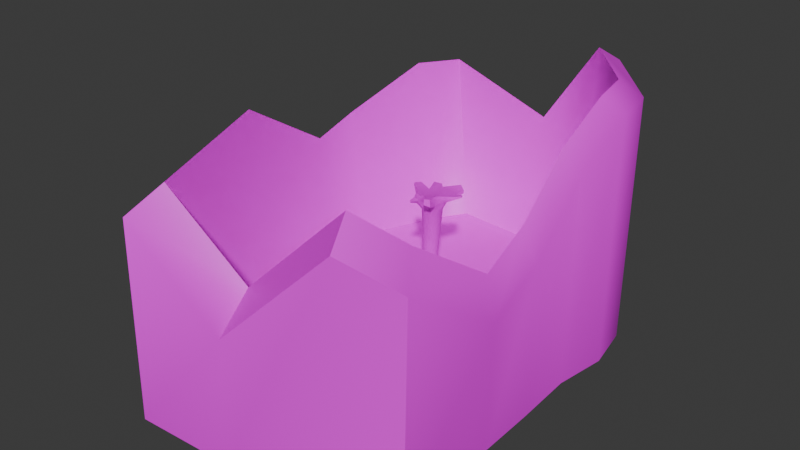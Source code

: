 # Source: 2ndBugLevel.blend  (saved by Blender 5.3.31; exported with 4.5.12 LTS)
import bpy
from mathutils import Matrix  # noqa: F401  (used for matrix-valued properties, if any)

bpy.ops.wm.read_factory_settings(use_empty=True)
scene = bpy.context.scene
scene.name = 'Scene'

# ---- collections
col_collection = bpy.data.collections.new('Collection'); scene.collection.children.link(col_collection)

# ---- images (referenced by path relative to the original .blend; pixels are not part of the script)
import os
ASSET_DIR = os.environ.get("B2B_ASSET_DIR", "")  # directory of the original .blend (textures are referenced by path, not embedded)
HERE = os.path.dirname(os.path.abspath(__file__))  # packed textures are extracted next to this script under _unpacked/

def load_image(name, relpath, width, height, colorspace="sRGB"):
    """Load a texture the original file referenced (path relative to the .blend, or extracted next to this script)."""
    p = next((c for c in (os.path.join(HERE, relpath), os.path.join(ASSET_DIR, relpath)) if relpath and os.path.exists(c)), "")
    if p:
        img = bpy.data.images.load(p, check_existing=True)
        img.name = name
    else:  # same state as the original file: an image datablock whose file is absent (Cycles renders it pink)
        img = bpy.data.images.new(name, width, height)
        img.source = "FILE"
        img.filepath = "//" + (relpath or name)
    img.colorspace_settings.name = colorspace
    return img
img_ermita2_png = load_image('ermita2.png', 'textures/ermita2.png', 1024, 1024, 'sRGB')

# ---- materials (node trees are filled in below, after node groups)
mat_material_001 = bpy.data.materials.new('Material.001')

# ---- node groups
ng_smooth_by_angle = bpy.data.node_groups.new('Smooth by Angle', 'GeometryNodeTree')
_s = ng_smooth_by_angle.interface.new_socket(name='Mesh', in_out='OUTPUT', socket_type='NodeSocketGeometry')
_s = ng_smooth_by_angle.interface.new_socket(name='Mesh', in_out='INPUT', socket_type='NodeSocketGeometry')
_s = ng_smooth_by_angle.interface.new_socket(name='Angle', in_out='INPUT', socket_type='NodeSocketFloat')
_s.subtype = 'ANGLE'
_s.default_value = 0.5236
_s.min_value = 0.0
_s.max_value = 3.142
_s.description = 'Maximum face angle for smooth edges'
_s = ng_smooth_by_angle.interface.new_socket(name='Ignore Sharpness', in_out='INPUT', socket_type='NodeSocketBool')
_s.force_non_field = True
ng_smooth_by_angle.is_modifier = True
_N = ng_smooth_by_angle.nodes; _L = ng_smooth_by_angle.links
n0 = _N.new('GeometryNodeSetShadeSmooth'); n0.name = 'Set Shade Smooth'; n0.location = (120, -80)
n0.domain = 'EDGE'
n1 = _N.new('GeometryNodeSetShadeSmooth'); n1.name = 'Set Shade Smooth.001'; n1.location = (300, -80)
n2 = _N.new('NodeGroupOutput'); n2.name = 'Group Output'; n2.location = (480, -80)
n3 = _N.new('GeometryNodeInputMeshEdgeAngle'); n3.name = 'Edge Angle'; n3.location = (-440, -240)
n4 = _N.new('NodeGroupInput'); n4.name = 'Group Input'; n4.location = (-80, -80)
n5 = _N.new('GeometryNodeInputEdgeSmooth'); n5.name = 'Is Edge Smooth'; n5.location = (-260, -120)
n6 = _N.new('GeometryNodeInputShadeSmooth'); n6.name = 'Is Shade Smooth'; n6.location = (-440, -397)
n7 = _N.new('FunctionNodeCompare'); n7.name = 'Compare'; n7.location = (-260, -260)
n7.operation = 'LESS_EQUAL'
n8 = _N.new('FunctionNodeBooleanMath'); n8.name = 'Boolean Math.001'; n8.location = (-80, -260)
n9 = _N.new('NodeGroupInput'); n9.name = 'Group Input.001'; n9.location = (-440, -329)
n10 = _N.new('NodeGroupInput'); n10.name = 'Group Input.002'; n10.location = (-259, -189)
n11 = _N.new('FunctionNodeBooleanMath'); n11.name = 'Boolean Math'; n11.location = (-80, -149)
n11.operation = 'OR'
n12 = _N.new('FunctionNodeBooleanMath'); n12.name = 'Boolean Math.002'; n12.location = (-260, -380)
n12.operation = 'OR'
n13 = _N.new('NodeGroupInput'); n13.name = 'Group Input.003'; n13.location = (-440, -460)
_L.new(n3.outputs[0], n7.inputs[0])
_L.new(n1.outputs[0], n2.inputs[0])
_L.new(n9.outputs[1], n7.inputs[1])
_L.new(n7.outputs[0], n8.inputs[0])
_L.new(n4.outputs[0], n0.inputs[0])
_L.new(n0.outputs[0], n1.inputs[0])
_L.new(n8.outputs[0], n0.inputs[2])
_L.new(n10.outputs[2], n11.inputs[1])
_L.new(n5.outputs[0], n11.inputs[0])
_L.new(n11.outputs[0], n0.inputs[1])
_L.new(n13.outputs[2], n12.inputs[1])
_L.new(n6.outputs[0], n12.inputs[0])
_L.new(n12.outputs[0], n8.inputs[1])
n2.is_active_output = True

# ---- material node trees
mat_material_001.use_nodes = True; mat_material_001.node_tree.nodes.clear()
_N = mat_material_001.node_tree.nodes; _L = mat_material_001.node_tree.links
n0 = _N.new('ShaderNodeBsdfPrincipled'); n0.name = 'Principled BSDF'; n0.location = (-200, 100)
n1 = _N.new('ShaderNodeOutputMaterial'); n1.name = 'Material Output'; n1.location = (200, 100)
n2 = _N.new('ShaderNodeTexImage'); n2.name = 'Image Texture'; n2.location = (-860, 119)
n2.image = img_ermita2_png
n3 = _N.new('ShaderNodeMath'); n3.name = 'Math'; n3.location = (-498, -46)
n3.operation = 'GREATER_THAN'
_L.new(n0.outputs[0], n1.inputs[0])
_L.new(n2.outputs[0], n0.inputs[0])
_L.new(n2.outputs[1], n3.inputs[0])
_L.new(n3.outputs[0], n0.inputs[4])
n1.is_active_output = True

# ---- world
world_world = bpy.data.worlds.new('World'); scene.world = world_world
world_world.use_nodes = True; world_world.node_tree.nodes.clear()
_N = world_world.node_tree.nodes; _L = world_world.node_tree.links
n0 = _N.new('ShaderNodeOutputWorld'); n0.name = 'World Output'; n0.location = (200, 100)
n1 = _N.new('ShaderNodeBackground'); n1.name = 'Background'; n1.location = (-200, 100)
n1.inputs[0].default_value = (0.05088, 0.05088, 0.05088, 1.0)
_L.new(n1.outputs[0], n0.inputs[0])
n0.is_active_output = True
world_world.color = (0.05088, 0.05088, 0.05088)
world_world.sun_shadow_jitter_overblur = 0.0

# ---- meshes
me_plane = bpy.data.meshes.new('Plane')
me_plane.from_pydata([(0.1041, -0.1041, 0.02532), (-0.1041, 0.1041, 0.0), (0.1041, 0.1041, 0.0), (-0.1323, 0.05647, 0.0), (-0.142, 0.0, 0.0), (-0.1323, -0.05647, 0.0), (0.0, -0.142, 0.02532), (0.05647, -0.1323, 0.02532), (0.1323, -0.05647, 0.02532), (0.142, -4.753e-07, 0.02532), (0.1323, 0.05647, 0.0), (0.05647, 0.1323, 0.0), (0.0, 0.142, 0.0), (-0.05647, 0.1323, 0.0), (-0.06669, -0.06669, 0.0), (0.06949, -0.05969, 0.05353), (-0.06669, 0.06669, 0.0), (0.06669, 0.06669, 0.0), (-0.1129, -0.1084, 0.01431), (0.1056, -0.1084, 0.01431), (-0.1129, 0.1101, 0.01431), (0.1056, 0.1101, 0.01431), (-0.1425, 0.06016, 0.01431), (-0.1527, 0.0008833, 0.01431), (-0.1425, -0.0584, 0.01431), (-0.06289, -0.138, 0.01431), (-0.003612, -0.1482, 0.01431), (0.05567, -0.138, 0.01431), (0.1353, -0.0584, 0.01431), (0.1455, 0.0008615, 0.01431), (0.1353, 0.06013, 0.01431), (0.05567, 0.1398, 0.01431), (-0.003612, 0.1499, 0.01431), (-0.06289, 0.1398, 0.01431), (-0.3065, -0.2432, 0.01947), (0.255, -0.5013, 0.02193), (-0.2116, 0.4422, 0.01816), (0.2653, 0.167, 0.01732), (-0.2681, 0.3545, 0.01872), (-0.3575, 0.152, 0.01683), (-0.3389, 0.01734, 0.01661), (-0.2512, -0.5439, 0.02376), (-0.04584, -0.5311, 0.01683), (0.158, -0.5626, 0.01683), (0.2733, -0.2054, 0.01635), (0.2677, -0.07637, 0.01683), (0.2568, 0.05226, 0.02613), (0.2464, 0.267, 0.01899), (0.1098, 0.4321, 0.01844), (0.0007594, 0.4249, 0.01683), (0.02659, -0.06245, 0.05353), (-0.01586, -0.0645, 8.126e-05), (0.0, -0.09478, 0.02532), (-0.00681, -0.07073, 0.02541), (-0.06946, -0.02379, 0.0), (0.03315, -0.02266, 0.03757), (0.02379, 0.02379, 0.001968), (-0.02379, 0.02379, 0.001968), (-0.02379, -0.02379, 0.001968), (0.03407, 0.0, 0.03325), (-0.003011, -0.03418, 0.1419), (0.0, 0.03407, 0.007929), (-0.03407, 0.0, 0.007929), (-0.00681, -0.03471, 0.03325), (0.06946, 0.02379, 0.0), (0.07226, -0.01678, 0.05353), (0.09478, 0.0, 0.02532), (0.07009, 0.0, 0.02541), (-0.02379, 0.06946, 0.0), (0.02379, 0.06946, 0.0), (0.0, 0.09478, 0.0), (0.0, 0.07009, 8.701e-05), (0.001357, -0.03248, 0.04792), (0.02013, -0.02198, 0.04639), (0.02635, -0.003372, 0.05534), (0.0009615, -0.04518, 0.3271), (0.01671, 0.01581, 0.05334), (-0.00355, 0.02166, 0.05787), (-0.02162, 0.01297, 0.04992), (-0.02855, -0.007449, 0.05045), (-0.01819, -0.02483, 0.04298), (0.01169, -0.02766, 0.1377), (0.01797, -0.01259, 0.1408), (0.01125, 0.002063, 0.1367), (-0.003646, 0.008395, 0.1405), (-0.01848, 0.001638, 0.1373), (-0.02462, -0.0132, 0.1416), (-0.01804, -0.02808, 0.1382), (0.02768, -0.03317, 0.328), (0.03817, -0.006105, 0.3205), (-4.83e-05, -0.006908, 0.3149), (0.02616, 0.02008, 0.315), (-0.00437, 0.04084, 0.3202), (-0.03499, 0.01928, 0.3126), (-0.04888, -0.0143, 0.3184), (-0.03574, -0.05904, 0.3013), (-0.08143, 0.02209, -0.003647), (-0.06956, 0.01958, 1.537e-05), (-0.0662, 0.02379, 0.0001405), (-0.07557, 0.03289, -0.003647), (-0.08393, 0.0004012, -0.0003643), (-0.09151, 0.01337, -0.005447), (-0.1081, 0.005634, -0.005447), (-0.08657, -0.003292, -0.0001827), (-0.06575, 0.003761, -0.0001133), (-0.07414, -0.004357, -0.0001124), (-0.06674, -0.009565, -0.0008323), (-0.05938, -0.001831, 0.0008419), (-0.07717, 0.003532, 0.008219), (-0.07357, 0.007022, 0.008219), (-0.07342, 0.01265, 0.008198), (-0.07649, 0.01383, 0.008183), (-0.08423, 0.006551, 0.008183), (-0.08321, 0.003532, 0.008198), (-0.02974, -0.1369, 0.0), (-0.0386, -0.1422, 0.01431), (-0.03771, -0.06856, 0.0), (-0.00678, -0.1377, 0.002565), (0.1323, 0.005482, -0.0005921), (0.336, 0.1967, 0.1991), (-0.3432, 0.4041, 0.1482), (-0.4165, 0.02121, 0.119), (-0.04979, -0.6272, 0.1094), (0.329, -0.09066, 0.1241), (0.3129, 0.318, 0.2022), (0.1451, 0.5151, 0.171), (0.001022, 0.5078, 0.1241), (-0.1081, -0.106, 0.006585), (-0.1121, -0.09046, 0.0), (-0.05798, -0.1226, 0.0), (-0.05943, -0.1349, 0.006585), (-0.049, -0.1336, 0.0), (-0.37, -0.2887, 0.159), (0.3233, -0.5533, 0.1535), (-0.2738, 0.5088, 0.1473), (-0.4392, 0.182, 0.1241), (-0.296, -0.6414, 0.1561), (0.208, -0.6261, 0.1585), (0.3333, -0.241, 0.11), (0.3202, 0.06286, 0.1644), (-0.3907, -0.3033, 0.554), (0.3598, -0.5392, 0.4999), (-0.3078, 0.5104, 0.4993), (0.3737, 0.1996, 0.6317), (-0.3825, 0.4009, 0.4993), (-0.4718, 0.1873, 0.3793), (-0.4476, 0.01931, 0.3523), (-0.3048, -0.6657, 0.4977), (-0.04571, -0.6519, 0.296), (0.2396, -0.6148, 0.5753), (0.3578, -0.2511, 0.3039), (0.3559, -0.09751, 0.3793), (0.3511, 0.06277, 0.523), (0.3488, 0.3281, 0.6337), (0.168, 0.534, 0.6313), (0.002481, 0.5275, 0.3794), (-0.4511, -0.3453, 0.4892), (0.4117, -0.6166, 0.427), (-0.3558, 0.59, 0.4263), (0.4276, 0.2328, 0.5785), (-0.4417, 0.4642, 0.4263), (-0.5443, 0.2186, 0.2884), (-0.5165, 0.02551, 0.2574), (-0.3523, -0.762, 0.4244), (-0.05447, -0.7462, 0.1926), (0.2736, -0.7035, 0.5137), (0.4095, -0.2854, 0.2016), (0.4072, -0.1088, 0.2884), (0.4017, 0.07547, 0.4535), (0.399, 0.3805, 0.5808), (0.1912, 0.6172, 0.578), (0.0009243, 0.6097, 0.2885), (-0.4536, -0.3542, -0.1657), (0.4091, -0.6254, -0.1673), (-0.3584, 0.5812, -0.1673), (0.4251, 0.224, -0.1634), (-0.4443, 0.4553, -0.1673), (-0.5469, 0.2098, -0.1709), (-0.519, 0.01669, -0.1717), (-0.3548, -0.7708, -0.1674), (-0.05703, -0.755, -0.1734), (0.271, -0.7123, -0.1651), (0.4069, -0.2942, -0.1732), (0.4047, -0.1176, -0.1709), (0.3991, 0.06665, -0.1666), (0.3965, 0.3717, -0.1633), (0.1886, 0.6083, -0.1634), (-0.001632, 0.6009, -0.1709), (-0.02195, 0.01175, 0.2728), (0.02023, -0.02921, 0.2733), (-0.02133, -0.02981, 0.2741), (-0.0003183, -0.03833, 0.2791), (-0.001205, 0.02119, 0.2773), (0.01961, 0.01234, 0.272), (0.02901, -0.008143, 0.2776), (-0.03053, -0.008995, 0.2788), (-0.03894, 0.02217, 0.2967), (0.0294, -0.03691, 0.2975), (0.0003566, -0.0498, 0.3058), (0.0418, -0.007139, 0.3036), (-0.03942, -0.05628, 0.2969), (-0.004805, 0.04375, 0.3031), (0.02852, 0.02181, 0.2956), (-0.0543, -0.01494, 0.3053), (0.03951, -0.07085, 0.3124), (0.03757, -0.06927, 0.3343), (0.02315, -0.07811, 0.317), (0.02253, -0.07603, 0.3338), (0.05912, 0.01295, 0.3189), (0.04917, 0.03208, 0.3158), (0.01112, 0.05525, 0.3226), (0.06128, 0.01272, 0.311), (0.01079, 0.0588, 0.3088), (0.05059, 0.03344, 0.3065), (0.07132, 0.02556, 0.3196), (0.06605, 0.03567, 0.318), (0.07245, 0.02544, 0.3154), (0.0668, 0.03639, 0.313), (-0.04909, 0.0586, 0.3074), (-0.04656, 0.05675, 0.3176), (-0.01921, 0.05603, 0.3204), (-0.01942, 0.0583, 0.3115), (-0.07111, 0.02851, 0.3125), (-0.06886, 0.02686, 0.3215), (-0.07678, 0.007706, 0.3248), (-0.07987, 0.007337, 0.3173), (-0.03998, -0.03042, 0.3201), (-0.01533, -0.0451, 0.3201), (-0.0189, -0.0494, 0.3061), (-0.04375, -0.03444, 0.3059), (-0.02988, -0.04114, 0.2931), (-0.04405, -0.05404, 0.3012), (0.05227, 0.06066, 0.321), (0.03603, 0.07055, 0.3278), (0.03589, 0.07207, 0.314), (0.05288, 0.06124, 0.3116)], [], [(7, 0, 8, 15), (17, 10, 2, 11), (3, 16, 13, 1), (13, 12, 32, 33), (0, 7, 27, 19), (3, 1, 20, 22), (1, 13, 33, 20), (8, 0, 19, 28), (4, 3, 22, 23), (9, 8, 28, 29), (5, 4, 23, 24), (118, 9, 29), (2, 10, 30, 21), (11, 2, 21, 31), (6, 117, 26), (12, 11, 31, 32), (7, 6, 26, 27), (27, 26, 42, 43), (33, 32, 48, 49), (19, 27, 43, 35), (22, 20, 36, 38), (20, 33, 49, 36), (28, 19, 35, 44), (23, 22, 38, 39), (29, 28, 44, 45), (24, 23, 39, 40), (30, 29, 45, 46), (18, 24, 40, 34), (21, 30, 46, 37), (25, 18, 34, 41), (31, 21, 37, 47), (26, 115, 25, 41, 42), (32, 31, 47, 48), (50, 53, 52), (53, 51, 52), (62, 58, 80, 79), (55, 59, 74, 73), (56, 61, 77, 76), (61, 57, 78, 77), (64, 67, 66), (67, 65, 66), (68, 71, 70), (71, 69, 70), (50, 55, 63, 53), (53, 63, 58, 51), (55, 65, 67, 59), (59, 67, 64, 56), (56, 69, 71, 61), (61, 71, 68, 57), (50, 15, 65, 55), (14, 116, 58, 54), (6, 7, 15, 50, 52), (56, 64, 17, 69), (15, 8, 9, 66, 65), (64, 66, 9, 118), (70, 69, 17, 11, 12), (16, 68, 70, 12, 13), (78, 79, 86, 85), (79, 80, 87, 86), (73, 74, 82, 81), (76, 77, 84, 83), (57, 62, 79, 78), (59, 56, 76, 74), (58, 63, 72, 80), (63, 55, 73, 72), (201, 92, 210, 212), (196, 93, 219, 218), (198, 197, 204, 206), (95, 231, 200), (74, 76, 83, 82), (80, 72, 60, 87), (72, 73, 81, 60), (77, 78, 85, 84), (88, 89, 90, 75), (91, 92, 90, 89), (93, 94, 90, 92), (230, 228, 95, 200), (197, 199, 89, 88), (210, 209, 232, 233), (93, 196, 222, 223), (91, 89, 208, 209), (96, 97, 98, 99), (100, 101, 102, 103), (104, 105, 106, 107), (104, 109, 108, 105), (112, 101, 100, 113), (110, 97, 96, 111), (104, 97, 110, 109), (104, 107, 62, 57, 98, 97), (96, 101, 112, 111), (99, 98, 57, 68, 16), (4, 102, 101, 96, 99, 16, 3), (5, 14, 54, 103, 102, 4), (54, 106, 105, 100, 103), (100, 105, 108, 113), (54, 58, 62, 107, 106), (108, 109, 110, 111, 112, 113), (58, 116, 51), (116, 114, 117, 51), (17, 64, 118, 10), (51, 117, 6, 52), (26, 117, 114, 115), (10, 118, 29, 30), (45, 44, 138, 123), (40, 39, 135, 121), (46, 45, 123, 139), (34, 40, 121, 132), (37, 46, 139, 119), (41, 34, 132, 136), (47, 37, 119, 124), (42, 41, 136, 122), (48, 47, 124, 125), (43, 42, 122, 137), (49, 48, 125, 126), (35, 43, 137, 133), (38, 36, 134, 120), (36, 49, 126, 134), (44, 35, 133, 138), (39, 38, 120, 135), (129, 130, 131), (127, 128, 5, 24, 18), (128, 129, 14, 5), (130, 127, 18, 25), (115, 114, 131, 130, 25), (129, 131, 114, 116, 14), (130, 129, 128, 127), (123, 138, 150, 151), (121, 135, 145, 146), (139, 123, 151, 152), (132, 121, 146, 140), (119, 139, 152, 143), (136, 132, 140, 147), (124, 119, 143, 153), (122, 136, 147, 148), (125, 124, 153, 154), (137, 122, 148, 149), (126, 125, 154, 155), (133, 137, 149, 141), (120, 134, 142, 144), (134, 126, 155, 142), (138, 133, 141, 150), (135, 120, 144, 145), (155, 154, 170, 171), (141, 149, 165, 157), (144, 142, 158, 160), (142, 155, 171, 158), (150, 141, 157, 166), (145, 144, 160, 161), (151, 150, 166, 167), (146, 145, 161, 162), (152, 151, 167, 168), (140, 146, 162, 156), (143, 152, 168, 159), (147, 140, 156, 163), (153, 143, 159, 169), (148, 147, 163, 164), (154, 153, 169, 170), (149, 148, 164, 165), (161, 160, 176, 177), (167, 166, 182, 183), (162, 161, 177, 178), (168, 167, 183, 184), (156, 162, 178, 172), (159, 168, 184, 175), (163, 156, 172, 179), (169, 159, 175, 185), (164, 163, 179, 180), (170, 169, 185, 186), (165, 164, 180, 181), (171, 170, 186, 187), (157, 165, 181, 173), (160, 158, 174, 176), (158, 171, 187, 174), (166, 157, 173, 182), (82, 83, 193, 194), (85, 86, 195, 188), (86, 87, 190, 195), (81, 82, 194, 189), (87, 60, 191, 190), (60, 81, 189, 191), (84, 85, 188, 192), (83, 84, 192, 193), (194, 193, 202, 199), (188, 195, 203, 196), (235, 234, 233, 232), (189, 194, 199, 197), (228, 229, 231, 95), (191, 189, 197, 198), (192, 188, 196, 201), (193, 192, 201, 202), (206, 204, 205, 207), (75, 198, 206, 207), (88, 75, 207, 205), (197, 88, 205, 204), (212, 210, 233, 234), (209, 208, 214, 215), (92, 91, 209, 210), (199, 202, 213, 211), (89, 199, 211, 208), (202, 201, 212, 213), (216, 217, 215, 214), (211, 213, 217, 216), (213, 209, 215, 217), (208, 211, 216, 214), (221, 218, 219, 220), (92, 201, 221, 220), (201, 196, 218, 221), (93, 92, 220, 219), (222, 225, 224, 223), (94, 93, 223, 224), (196, 203, 225, 222), (203, 94, 224, 225), (229, 230, 200, 231), (226, 229, 228, 227), (203, 229, 226, 94), (226, 227, 75, 90, 94), (228, 198, 75, 227), (190, 191, 198, 228, 230), (195, 190, 230, 229, 203), (213, 212, 234, 235), (209, 213, 235, 232)])
me_plane.polygons.foreach_set('use_smooth', [True] * 221)
_uv = me_plane.uv_layers.new(name='UVMap')
_uv.uv.foreach_set('vector', [0.2091, 0.04131, 0.2197, 0.02093, 0.2359, 0.009592, 0.233, 0.03961, 0.2812, 0.04997, 0.2827, 0.01569, 0.2974, 0.03533, 0.3036, 0.06225, 0.2648, 0.1502, 0.2717, 0.1178, 0.2956, 0.1184, 0.2829, 0.1396, 0.3217, 0.9013, 0.3183, 0.9047, 0.3176, 0.9032, 0.3214, 0.8995, 0.2197, 0.02093, 0.2091, 0.04131, 0.2049, 0.04, 0.2166, 0.01716, 0.3296, 0.9013, 0.3257, 0.8999, 0.3258, 0.898, 0.3302, 0.8996, 0.3257, 0.8999, 0.3217, 0.9013, 0.3214, 0.8995, 0.3258, 0.898, 0.2359, 0.009592, 0.2197, 0.02093, 0.2166, 0.01716, 0.2344, 0.004268, 0.333, 0.9048, 0.3296, 0.9013, 0.3302, 0.8996, 0.334, 0.9034, 0.2552, 0.004763, 0.2359, 0.009592, 0.2344, 0.004268, 0.255, -0.000925, 0.3355, 0.9097, 0.333, 0.9048, 0.334, 0.9034, 0.3366, 0.9088, 0.6293, 0.5707, 0.6136, 0.5524, 0.6209, 0.5513, 0.3149, 0.9151, 0.3158, 0.9205, 0.3148, 0.9209, 0.3137, 0.9147, 0.3158, 0.9096, 0.3149, 0.9151, 0.3137, 0.9147, 0.3149, 0.9086, 0.2048, 0.06386, 0.2021, 0.07467, 0.2009, 0.06616, 0.3183, 0.9047, 0.3158, 0.9096, 0.3149, 0.9086, 0.3176, 0.9032, 0.2091, 0.04131, 0.2048, 0.06386, 0.2009, 0.06616, 0.2049, 0.04, 0.4356, 0.7839, 0.4263, 0.7789, 0.4297, 0.7506, 0.4468, 0.7593, 0.4088, 0.8432, 0.4182, 0.8479, 0.4147, 0.8765, 0.3974, 0.8679, 0.4429, 0.7927, 0.4356, 0.7839, 0.4468, 0.7593, 0.4601, 0.7753, 0.398, 0.8215, 0.4015, 0.8343, 0.3839, 0.8517, 0.3776, 0.8283, 0.4015, 0.8343, 0.4088, 0.8432, 0.3974, 0.8679, 0.3839, 0.8517, 0.4464, 0.8053, 0.4429, 0.7927, 0.4601, 0.7753, 0.4664, 0.7983, 0.3979, 0.8074, 0.398, 0.8215, 0.3776, 0.8283, 0.3776, 0.8024, 0.4466, 0.8194, 0.4464, 0.8053, 0.4664, 0.7983, 0.4667, 0.824, 0.4013, 0.7941, 0.3979, 0.8074, 0.3776, 0.8024, 0.3837, 0.7781, 0.4435, 0.8327, 0.4466, 0.8194, 0.4667, 0.824, 0.4608, 0.8484, 0.4075, 0.7838, 0.4013, 0.7941, 0.3837, 0.7781, 0.3952, 0.7592, 0.4372, 0.843, 0.4435, 0.8327, 0.4608, 0.8484, 0.4495, 0.8675, 0.4165, 0.7788, 0.4075, 0.7838, 0.3952, 0.7592, 0.4117, 0.7504, 0.4282, 0.8479, 0.4372, 0.843, 0.4495, 0.8675, 0.433, 0.8765, 0.4263, 0.7789, 0.4205, 0.7786, 0.4165, 0.7788, 0.4117, 0.7504, 0.4297, 0.7506, 0.4182, 0.8479, 0.4282, 0.8479, 0.433, 0.8765, 0.4147, 0.8765, 0.2308, 0.05636, 0.2264, 0.07333, 0.2188, 0.06912, 0.4288, 0.07333, 0.4286, 0.08558, 0.4213, 0.06912, 0.04662, 0.3132, 0.04515, 0.3065, 0.05514, 0.3045, 0.05693, 0.3103, 0.05553, 0.3507, 0.05382, 0.3436, 0.05938, 0.3449, 0.05788, 0.3518, 0.04665, 0.3381, 0.04741, 0.3291, 0.05978, 0.3281, 0.05917, 0.3354, 0.04709, 0.3291, 0.04562, 0.3228, 0.05745, 0.3197, 0.05937, 0.3248, 0.4687, 0.04374, 0.4568, 0.04114, 0.4571, 0.02884, 0.4568, 0.04114, 0.4474, 0.03978, 0.4571, 0.02884, 0.2753, 0.0962, 0.2772, 0.08415, 0.286, 0.08664, 0.1308, 0.1207, 0.1323, 0.1085, 0.1396, 0.1232, 0.2308, 0.05636, 0.2432, 0.05645, 0.238, 0.07384, 0.2264, 0.07333, 0.4288, 0.07333, 0.4405, 0.07384, 0.4416, 0.09066, 0.4286, 0.08558, 0.4457, 0.05645, 0.4474, 0.03978, 0.4568, 0.04114, 0.453, 0.05687, 0.453, 0.05687, 0.4568, 0.04114, 0.4687, 0.04374, 0.465, 0.06666, 0.2625, 0.06666, 0.2787, 0.07201, 0.2772, 0.08415, 0.2636, 0.08032, 0.2636, 0.08032, 0.2772, 0.08415, 0.2753, 0.0962, 0.2585, 0.09232, 0.2308, 0.05636, 0.233, 0.03961, 0.2449, 0.03978, 0.2432, 0.05645, 0.2235, 0.1098, 0.2239, 0.09565, 0.2391, 0.09066, 0.2386, 0.1132, 0.2048, 0.06386, 0.2091, 0.04131, 0.233, 0.03961, 0.2308, 0.05636, 0.2188, 0.06912, 0.2625, 0.06666, 0.2662, 0.04374, 0.2812, 0.04997, 0.2787, 0.07201, 0.233, 0.03961, 0.2359, 0.009592, 0.2552, 0.004763, 0.2546, 0.02884, 0.2449, 0.03978, 0.4687, 0.04374, 0.4571, 0.02884, 0.4577, 0.004763, 0.467, 0.009926, 0.286, 0.08664, 0.2787, 0.07201, 0.2812, 0.04997, 0.3036, 0.06225, 0.3028, 0.09136, 0.2717, 0.1178, 0.2753, 0.0962, 0.286, 0.08664, 0.3028, 0.09136, 0.2956, 0.1184, 0.05745, 0.3197, 0.05795, 0.3123, 0.08011, 0.3111, 0.07881, 0.3167, 0.05693, 0.3103, 0.05514, 0.3045, 0.07814, 0.3036, 0.07898, 0.3079, 0.05788, 0.3518, 0.05938, 0.3449, 0.08039, 0.346, 0.08019, 0.3516, 0.05917, 0.3354, 0.05978, 0.3281, 0.08008, 0.3275, 0.07959, 0.3331, 0.04562, 0.3228, 0.04747, 0.3139, 0.05795, 0.3123, 0.05745, 0.3197, 0.05513, 0.3435, 0.04665, 0.3381, 0.05917, 0.3354, 0.06045, 0.3408, 0.04515, 0.3065, 0.05288, 0.2995, 0.05656, 0.2973, 0.05514, 0.3045, 0.05288, 0.2995, 0.05459, 0.289, 0.05654, 0.2931, 0.05656, 0.2973, 0.1182, 0.3232, 0.1206, 0.3232, 0.1206, 0.3232, 0.1182, 0.3232, 0.1173, 0.3189, 0.1198, 0.3191, 0.1198, 0.3191, 0.1173, 0.3189, 0.12, 0.348, 0.1185, 0.3443, 0.1185, 0.3443, 0.12, 0.348, 0.1174, 0.3004, 0.1172, 0.3048, 0.1151, 0.3031, 0.06045, 0.3408, 0.05917, 0.3354, 0.07959, 0.3331, 0.08117, 0.337, 0.05514, 0.3045, 0.05656, 0.2973, 0.0792, 0.2981, 0.07814, 0.3036, 0.0589, 0.3575, 0.05788, 0.3518, 0.08019, 0.3516, 0.08167, 0.3554, 0.05937, 0.3248, 0.05745, 0.3197, 0.07881, 0.3167, 0.07961, 0.3207, 0.1093, 0.3601, 0.1095, 0.3561, 0.116, 0.3576, 0.1129, 0.3626, 0.1137, 0.353, 0.1192, 0.3526, 0.116, 0.3576, 0.1095, 0.3561, 0.1228, 0.3552, 0.1226, 0.3592, 0.116, 0.3576, 0.1192, 0.3526, 0.1151, 0.3031, 0.1174, 0.3004, 0.1174, 0.3004, 0.1151, 0.3031, 0.1185, 0.3443, 0.1187, 0.3386, 0.1212, 0.3381, 0.121, 0.3438, 0.1192, 0.3526, 0.1137, 0.353, 0.1137, 0.353, 0.1192, 0.3526, 0.1198, 0.3191, 0.1173, 0.3189, 0.1173, 0.3189, 0.1198, 0.3191, 0.1137, 0.353, 0.1095, 0.3561, 0.1095, 0.3561, 0.1137, 0.353, 0.2549, 0.1224, 0.2543, 0.1157, 0.2561, 0.1143, 0.259, 0.1201, 0.2468, 0.1222, 0.2512, 0.1269, 0.2478, 0.1348, 0.2453, 0.1232, 0.2488, 0.1126, 0.2455, 0.1166, 0.2439, 0.1125, 0.247, 0.1089, 0.1972, 0.2024, 0.198, 0.2072, 0.1972, 0.2084, 0.1939, 0.2064, 0.1979, 0.2106, 0.1996, 0.2167, 0.1951, 0.212, 0.1972, 0.2102, 0.1994, 0.2072, 0.2026, 0.2054, 0.2032, 0.2122, 0.1996, 0.2083, 0.1972, 0.2024, 0.2026, 0.2054, 0.1994, 0.2072, 0.198, 0.2072, 0.2488, 0.1126, 0.247, 0.1089, 0.2486, 0.09442, 0.2585, 0.09232, 0.2561, 0.1143, 0.2543, 0.1157, 0.2032, 0.2122, 0.1996, 0.2167, 0.1979, 0.2106, 0.1996, 0.2083, 0.259, 0.1201, 0.2561, 0.1143, 0.2585, 0.09232, 0.2753, 0.0962, 0.2717, 0.1178, 0.2443, 0.1517, 0.2478, 0.1348, 0.2512, 0.1269, 0.2549, 0.1224, 0.259, 0.1201, 0.2717, 0.1178, 0.2648, 0.1502, 0.2244, 0.1434, 0.2235, 0.1098, 0.2386, 0.1132, 0.2453, 0.1232, 0.2478, 0.1348, 0.2443, 0.1517, 0.2386, 0.1132, 0.2439, 0.1125, 0.2455, 0.1166, 0.2468, 0.1222, 0.2453, 0.1232, 0.1951, 0.212, 0.1939, 0.2064, 0.1972, 0.2084, 0.1972, 0.2102, 0.2386, 0.1132, 0.2391, 0.09066, 0.2486, 0.09442, 0.247, 0.1089, 0.2439, 0.1125, 0.1972, 0.2084, 0.198, 0.2072, 0.1994, 0.2072, 0.1996, 0.2083, 0.1979, 0.2106, 0.1972, 0.2102, 0.2897, 0.1728, 0.2745, 0.1778, 0.2767, 0.1678, 0.2745, 0.1778, 0.2515, 0.1685, 0.2527, 0.1569, 0.2767, 0.1678, 0.2812, 0.04997, 0.2662, 0.04374, 0.2645, 0.009926, 0.2827, 0.01569, 0.4286, 0.08558, 0.4046, 0.07467, 0.4073, 0.06386, 0.4213, 0.06912, 0.3339, 0.9263, 0.3332, 0.9249, 0.3343, 0.9231, 0.3355, 0.9233, 0.3158, 0.9205, 0.3183, 0.9244, 0.3175, 0.9262, 0.3148, 0.9209, 0.4927, 0.1495, 0.5103, 0.1496, 0.5145, 0.165, 0.495, 0.1649, 0.4741, 0.1453, 0.4556, 0.1444, 0.4542, 0.1287, 0.4747, 0.1297, 0.4753, 0.1493, 0.4927, 0.1495, 0.495, 0.1649, 0.4757, 0.1647, 0.5097, 0.1469, 0.4741, 0.1453, 0.4747, 0.1297, 0.5142, 0.1315, 0.4598, 0.1495, 0.4753, 0.1493, 0.4757, 0.1647, 0.4585, 0.1649, 0.5512, 0.1492, 0.5097, 0.1469, 0.5142, 0.1315, 0.5602, 0.1341, 0.446, 0.1492, 0.4598, 0.1495, 0.4585, 0.1649, 0.4432, 0.1645, 0.5162, 0.1843, 0.4882, 0.1838, 0.4837, 0.1674, 0.5148, 0.1679, 0.4229, 0.1468, 0.446, 0.1492, 0.4432, 0.1645, 0.4176, 0.1619, 0.5431, 0.183, 0.5162, 0.1843, 0.5148, 0.1679, 0.5446, 0.1665, 0.4515, 0.1807, 0.4367, 0.1801, 0.4354, 0.1645, 0.4517, 0.165, 0.5569, 0.1851, 0.5431, 0.183, 0.5446, 0.1665, 0.5598, 0.1688, 0.4302, 0.1458, 0.4194, 0.1468, 0.4141, 0.1314, 0.426, 0.1303, 0.4803, 0.1809, 0.4515, 0.1807, 0.4517, 0.165, 0.4837, 0.1654, 0.5103, 0.1496, 0.5512, 0.1492, 0.5599, 0.1646, 0.5145, 0.165, 0.4556, 0.1444, 0.4302, 0.1458, 0.426, 0.1303, 0.4542, 0.1287, 0.2043, 0.1014, 0.2012, 0.1005, 0.201, 0.09804, 0.337, 0.9151, 0.3361, 0.9137, 0.3355, 0.9097, 0.3366, 0.9088, 0.3377, 0.915, 0.2131, 0.1309, 0.2043, 0.1014, 0.2235, 0.1098, 0.2244, 0.1434, 0.3359, 0.9209, 0.337, 0.9151, 0.3377, 0.915, 0.3366, 0.9211, 0.3355, 0.9233, 0.3343, 0.9231, 0.3351, 0.9214, 0.3359, 0.9209, 0.3366, 0.9211, 0.2043, 0.1014, 0.201, 0.09804, 0.2009, 0.08628, 0.2239, 0.09565, 0.2235, 0.1098, 0.3359, 0.9209, 0.2043, 0.1014, 0.3361, 0.9137, 0.337, 0.9151, 0.6222, 0.3752, 0.6333, 0.3755, 0.6349, 0.4041, 0.623, 0.4119, 0.666, 0.3692, 0.6777, 0.3694, 0.6788, 0.4062, 0.6658, 0.4031, 0.6109, 0.378, 0.6222, 0.3752, 0.623, 0.4119, 0.6103, 0.427, 0.6433, 0.3699, 0.666, 0.3692, 0.6658, 0.4031, 0.6404, 0.4244, 0.601, 0.3747, 0.6109, 0.378, 0.6103, 0.427, 0.5996, 0.4387, 0.6168, 0.3708, 0.6433, 0.3699, 0.6404, 0.4244, 0.6119, 0.4176, 0.7538, 0.3542, 0.7622, 0.3501, 0.7752, 0.4114, 0.7656, 0.4156, 0.5985, 0.3637, 0.6168, 0.3708, 0.6119, 0.4176, 0.5947, 0.3914, 0.7353, 0.3602, 0.7538, 0.3542, 0.7656, 0.4156, 0.7451, 0.4222, 0.6692, 0.3751, 0.688, 0.3726, 0.6886, 0.4008, 0.668, 0.4331, 0.7254, 0.3617, 0.7353, 0.3602, 0.7451, 0.4222, 0.7294, 0.3981, 0.6589, 0.3778, 0.6692, 0.3751, 0.668, 0.4331, 0.6568, 0.4259, 0.697, 0.3682, 0.7062, 0.3668, 0.7073, 0.4162, 0.6972, 0.4175, 0.7062, 0.3668, 0.7254, 0.3617, 0.7294, 0.3981, 0.7073, 0.4162, 0.6333, 0.3755, 0.6589, 0.3778, 0.6568, 0.4259, 0.6349, 0.4041, 0.6777, 0.3694, 0.697, 0.3682, 0.6972, 0.4175, 0.6788, 0.4062, 0.7294, 0.3981, 0.7451, 0.4222, 0.7451, 0.4222, 0.7294, 0.3981, 0.6568, 0.4259, 0.668, 0.4331, 0.668, 0.4331, 0.6568, 0.4259, 0.6972, 0.4175, 0.7073, 0.4162, 0.7073, 0.4162, 0.6972, 0.4175, 0.7073, 0.4162, 0.7294, 0.3981, 0.7294, 0.3981, 0.7073, 0.4162, 0.6349, 0.4041, 0.6568, 0.4259, 0.6568, 0.4259, 0.6349, 0.4041, 0.6788, 0.4062, 0.6972, 0.4175, 0.6972, 0.4175, 0.6788, 0.4062, 0.623, 0.4119, 0.6349, 0.4041, 0.6349, 0.4041, 0.623, 0.4119, 0.6658, 0.4031, 0.6788, 0.4062, 0.6788, 0.4062, 0.6658, 0.4031, 0.6103, 0.427, 0.623, 0.4119, 0.623, 0.4119, 0.6103, 0.427, 0.6404, 0.4244, 0.6658, 0.4031, 0.6658, 0.4031, 0.6404, 0.4244, 0.5996, 0.4387, 0.6103, 0.427, 0.6103, 0.427, 0.5996, 0.4387, 0.6119, 0.4176, 0.6404, 0.4244, 0.6404, 0.4244, 0.6119, 0.4176, 0.7656, 0.4156, 0.7752, 0.4114, 0.7752, 0.4114, 0.7656, 0.4156, 0.5947, 0.3914, 0.6119, 0.4176, 0.6119, 0.4176, 0.5947, 0.3914, 0.7451, 0.4222, 0.7656, 0.4156, 0.7656, 0.4156, 0.7451, 0.4222, 0.668, 0.4331, 0.6886, 0.4008, 0.6886, 0.4008, 0.668, 0.4331, 0.6788, 0.4062, 0.6972, 0.4175, 0.6972, 0.4175, 0.6788, 0.4062, 0.623, 0.4119, 0.6349, 0.4041, 0.6349, 0.4041, 0.623, 0.4119, 0.6658, 0.4031, 0.6788, 0.4062, 0.6788, 0.4062, 0.6658, 0.4031, 0.6103, 0.427, 0.623, 0.4119, 0.623, 0.4119, 0.6103, 0.427, 0.6404, 0.4244, 0.6658, 0.4031, 0.6658, 0.4031, 0.6404, 0.4244, 0.5996, 0.4387, 0.6103, 0.427, 0.6103, 0.427, 0.5996, 0.4387, 0.6119, 0.4176, 0.6404, 0.4244, 0.6404, 0.4244, 0.6119, 0.4176, 0.7656, 0.4156, 0.7752, 0.4114, 0.7752, 0.4114, 0.7656, 0.4156, 0.5947, 0.3914, 0.6119, 0.4176, 0.6119, 0.4176, 0.5947, 0.3914, 0.7451, 0.4222, 0.7656, 0.4156, 0.7656, 0.4156, 0.7451, 0.4222, 0.668, 0.4331, 0.6886, 0.4008, 0.6886, 0.4008, 0.668, 0.4331, 0.7294, 0.3981, 0.7451, 0.4222, 0.7451, 0.4222, 0.7294, 0.3981, 0.6568, 0.4259, 0.668, 0.4331, 0.668, 0.4331, 0.6568, 0.4259, 0.6972, 0.4175, 0.7073, 0.4162, 0.7073, 0.4162, 0.6972, 0.4175, 0.7073, 0.4162, 0.7294, 0.3981, 0.7294, 0.3981, 0.7073, 0.4162, 0.6349, 0.4041, 0.6568, 0.4259, 0.6568, 0.4259, 0.6349, 0.4041, 0.08117, 0.337, 0.07959, 0.3331, 0.1135, 0.3295, 0.1151, 0.3334, 0.07881, 0.3167, 0.08011, 0.3111, 0.1143, 0.3132, 0.113, 0.3187, 0.07898, 0.3079, 0.07814, 0.3036, 0.1125, 0.3031, 0.1134, 0.3074, 0.08019, 0.3516, 0.08039, 0.346, 0.1144, 0.3394, 0.1142, 0.3451, 0.07814, 0.3036, 0.0792, 0.2981, 0.1136, 0.2975, 0.1125, 0.3031, 0.08167, 0.3554, 0.08019, 0.3516, 0.1142, 0.3451, 0.1157, 0.3489, 0.07961, 0.3207, 0.07881, 0.3167, 0.113, 0.3187, 0.1138, 0.3227, 0.07959, 0.3331, 0.08008, 0.3275, 0.114, 0.3239, 0.1135, 0.3295, 0.1151, 0.3334, 0.1135, 0.3295, 0.1178, 0.329, 0.1194, 0.3329, 0.113, 0.3187, 0.1143, 0.3132, 0.1186, 0.3134, 0.1173, 0.3189, 0.1178, 0.329, 0.1182, 0.3232, 0.1208, 0.3231, 0.1203, 0.3288, 0.1142, 0.3451, 0.1144, 0.3394, 0.1187, 0.3386, 0.1185, 0.3443, 0.1174, 0.3004, 0.1172, 0.3048, 0.1172, 0.3048, 0.1174, 0.3004, 0.1157, 0.3489, 0.1142, 0.3451, 0.1185, 0.3443, 0.12, 0.348, 0.1138, 0.3227, 0.113, 0.3187, 0.1173, 0.3189, 0.1182, 0.3232, 0.1135, 0.3295, 0.114, 0.3239, 0.1182, 0.3232, 0.1178, 0.329, 0.12, 0.348, 0.1185, 0.3443, 0.121, 0.3438, 0.1225, 0.3476, 0.1205, 0.2974, 0.1179, 0.2975, 0.1179, 0.2975, 0.1205, 0.2974, 0.1093, 0.3601, 0.1129, 0.3626, 0.1129, 0.3626, 0.1093, 0.3601, 0.1185, 0.3443, 0.121, 0.3438, 0.121, 0.3438, 0.1185, 0.3443, 0.1182, 0.3232, 0.1206, 0.3232, 0.1206, 0.3232, 0.1182, 0.3232, 0.1137, 0.353, 0.1095, 0.3561, 0.1095, 0.3561, 0.1137, 0.353, 0.1192, 0.3526, 0.1137, 0.353, 0.1137, 0.353, 0.1192, 0.3526, 0.1194, 0.3329, 0.1178, 0.329, 0.1178, 0.329, 0.1194, 0.3329, 0.1212, 0.3381, 0.1187, 0.3386, 0.1187, 0.3386, 0.1212, 0.3381, 0.1178, 0.329, 0.1182, 0.3232, 0.1182, 0.3232, 0.1178, 0.329, 0.1194, 0.3329, 0.1178, 0.329, 0.1203, 0.3288, 0.1219, 0.3326, 0.1194, 0.3329, 0.1178, 0.329, 0.1178, 0.329, 0.1194, 0.3329, 0.1178, 0.329, 0.1203, 0.3288, 0.1203, 0.3288, 0.1178, 0.329, 0.1212, 0.3381, 0.1187, 0.3386, 0.1187, 0.3386, 0.1212, 0.3381, 0.1182, 0.3232, 0.1173, 0.3189, 0.1198, 0.3191, 0.1206, 0.3232, 0.1206, 0.3232, 0.1182, 0.3232, 0.1182, 0.3232, 0.1206, 0.3232, 0.1182, 0.3232, 0.1173, 0.3189, 0.1173, 0.3189, 0.1182, 0.3232, 0.1228, 0.3552, 0.1192, 0.3526, 0.1192, 0.3526, 0.1228, 0.3552, 0.1173, 0.3189, 0.1186, 0.3134, 0.1211, 0.3136, 0.1198, 0.3191, 0.1226, 0.3592, 0.1228, 0.3552, 0.1228, 0.3552, 0.1226, 0.3592, 0.1173, 0.3189, 0.1186, 0.3134, 0.1186, 0.3134, 0.1173, 0.3189, 0.1177, 0.3073, 0.1202, 0.3073, 0.1202, 0.3073, 0.1177, 0.3073, 0.1172, 0.3048, 0.1151, 0.3031, 0.1151, 0.3031, 0.1172, 0.3048, 0.1198, 0.305, 0.1172, 0.3048, 0.1174, 0.3004, 0.1199, 0.3001, 0.1177, 0.3073, 0.1172, 0.3048, 0.1198, 0.305, 0.1202, 0.3073, 0.1204, 0.3608, 0.1156, 0.3624, 0.1129, 0.3626, 0.116, 0.3576, 0.1226, 0.3592, 0.1174, 0.3004, 0.1179, 0.2975, 0.1205, 0.2974, 0.1199, 0.3001, 0.1125, 0.3031, 0.1136, 0.2975, 0.1179, 0.2975, 0.1174, 0.3004, 0.1151, 0.3031, 0.1134, 0.3074, 0.1125, 0.3031, 0.1151, 0.3031, 0.1172, 0.3048, 0.1177, 0.3073, 0.1178, 0.329, 0.1182, 0.3232, 0.1182, 0.3232, 0.1178, 0.329, 0.1203, 0.3288, 0.1178, 0.329, 0.1178, 0.329, 0.1203, 0.3288])
me_plane.materials.append(mat_material_001)
me_plane.update()
me_plane_001 = bpy.data.meshes.new('Plane.001')
me_plane_001.from_pydata([(0.003465, -0.05434, -0.01845), (0.006931, -0.04513, -0.01752), (-0.02378, -0.03334, -0.03148), (-0.0225, -0.02134, -0.03337), (0.01516, -0.05569, -0.03146), (0.01088, -0.06439, -0.0296), (-0.02734, -0.01727, -0.01193), (-0.03342, -0.02046, -0.01631), (0.05387, -0.04562, 0.008911), (0.01055, -0.05109, 0.002032), (0.01393, -0.04033, -0.002505), (0.04994, -0.04362, -0.002419), (0.03466, -0.0646, -0.009679), (0.02976, -0.03212, 0.02062), (0.02583, -0.03012, 0.009292), (0.03804, -0.05383, -0.01422), (-0.0316, 0.001888, -0.01498), (-0.03567, -0.0002431, -0.0179), (-0.02722, 0.005957, -0.006361), (-0.03062, 0.003244, -0.004067), (-0.01759, 0.01283, 0.002108), (-0.01809, 0.0141, 0.006865), (0.0558, -0.02584, 0.01213), (0.0556, -0.01077, 0.007958), (0.05084, -0.009788, -0.003274), (0.05187, -0.02384, 0.0008048), (-0.003951, 0.03055, -0.001848), (-0.004149, 0.0317, 0.002933), (-0.03313, 0.0132, -0.007853), (-0.03654, 0.01048, -0.00556), (-0.02385, 0.02042, 0.0005992), (-0.02405, 0.02156, 0.005381), (-0.009917, 0.03284, -0.001551), (-0.01012, 0.03399, 0.003231), (-0.006168, -0.02947, 0.007425), (-0.02272, -0.004834, 0.001433), (-0.02137, -0.01923, -0.002893), (-0.02339, -0.0008344, -0.00431), (-0.002981, -0.02658, 0.0005268), (-0.02001, -0.01532, -0.006856), (-0.01318, 0.004968, 0.009189), (0.006845, -0.01674, 0.01789), (0.002262, 0.002282, 0.01462), (0.009776, -0.01524, 0.01078), (-0.01373, 0.008448, 0.003894), (0.0004493, 0.004898, 0.005316), (0.01352, 0.007613, 0.01595), (0.0002992, 0.02128, 0.009479), (0.00298, 0.004771, 0.01476), (0.03611, -0.02645, 0.01964), (0.03195, -0.0006552, 0.01693), (0.02719, 0.0003305, 0.005698), (0.03218, -0.02445, 0.008312), (-0.0002847, 0.01716, 0.002256), (0.01219, 0.001913, 0.005346), (0.0004503, 0.004899, 0.005316), (0.05889, 0.01049, -0.004909), (0.06461, 0.01388, -0.001585), (0.03524, 0.02061, 0.004063), (0.04096, 0.024, 0.007387), (0.005966, 0.03521, -0.004209), (0.005768, 0.03635, 0.0005725), (0.009633, 0.02182, -0.0001051), (0.01022, 0.02594, 0.007119), (0.002034, 0.0106, 0.0129), (0.004423, 0.01702, 0.0115), (-0.01025, 0.01401, 0.00707), (0.000321, 0.007056, 0.004777), (0.004331, 0.01152, 0.003399), (-0.008638, 0.01226, 0.003026), (-0.01007, 0.02977, 0.002712), (-0.01646, 0.02475, 0.001849), (-0.013, 0.03991, -0.001991), (-0.01958, 0.03722, -0.004528), (-0.01573, 0.02466, 0.002132), (-0.01973, 0.02197, 0.003101), (-0.02006, 0.02793, -0.001264), (-0.02406, 0.02524, -0.0002948), (-0.02541, 0.01641, 0.0008134), (-0.03093, 0.01649, -0.002483), (-0.02527, 0.0243, -0.001935), (-0.03079, 0.02438, -0.005231), (-0.03073, 0.01247, -0.003313), (-0.03326, 0.01164, -0.007477), (-0.03351, 0.01822, -0.004049), (-0.03604, 0.01739, -0.008213), (-0.02662, 0.02116, 0.0008417), (-0.03182, 0.01953, -0.0004906), (-0.03443, 0.02583, -0.003095), (-0.02922, 0.02745, -0.001763), (-0.006991, 0.0281, -0.001997), (-0.01553, 0.02139, -0.003149), (-0.008123, 0.03902, -0.003386), (-0.0133, 0.03691, -0.005379)], [], [(10, 14, 11, 15), (3, 2, 7, 6), (2, 5, 0, 7), (4, 3, 6, 1), (12, 15, 11, 8), (16, 17, 19, 18), (27, 26, 32, 33), (14, 13, 8, 11), (13, 9, 12, 8), (6, 7, 17, 16), (23, 24, 56, 57), (58, 59, 57, 56), (50, 49, 22, 23), (20, 18, 28, 30), (28, 29, 31, 30), (30, 31, 33, 32), (18, 19, 29, 28), (26, 20, 30, 32), (21, 27, 33, 31), (19, 21, 31, 29), (38, 39, 36, 34), (43, 38, 34, 41), (45, 43, 41, 42), (44, 45, 42, 40), (37, 44, 40, 35), (39, 37, 35, 36), (34, 9, 13, 41), (7, 0, 9, 34, 36), (35, 40, 21, 19), (7, 36, 35, 19, 17), (10, 38, 43, 14), (44, 37, 18, 20), (1, 6, 39, 38, 10), (37, 39, 6, 16, 18), (52, 51, 24, 25), (51, 50, 59, 58), (24, 23, 22, 25), (24, 51, 58, 56), (3, 4, 5, 2), (5, 12, 9, 0), (15, 12, 5, 4), (1, 10, 15, 4), (46, 65, 64, 48), (66, 69, 53, 47), (69, 66, 64, 67), (49, 52, 25, 22), (42, 41, 13, 49, 50, 46, 48), (46, 50, 51, 54), (27, 47, 63, 61), (21, 40, 42, 48, 64, 66, 47, 27), (13, 14, 52, 49), (14, 43, 45, 55, 54, 51, 52), (45, 44, 20, 26, 53, 69, 67, 55), (50, 23, 57, 59), (63, 62, 60, 61), (47, 53, 62, 63), (53, 26, 60, 62), (26, 27, 61, 60), (67, 68, 54, 55), (68, 65, 46, 54), (71, 73, 72, 70), (65, 68, 67, 64), (75, 74, 76, 77), (79, 81, 80, 78), (83, 82, 84, 85), (87, 86, 89, 88), (81, 79, 87, 88), (80, 81, 88, 89), (78, 80, 89, 86), (79, 78, 86, 87), (91, 90, 92, 93), (71, 70, 90, 91), (70, 72, 92, 90), (73, 71, 91, 93), (72, 73, 93, 92)])
me_plane_001.polygons.foreach_set('use_smooth', [True] * 75)
_uv = me_plane_001.uv_layers.new(name='UVMap')
_uv.uv.foreach_set('vector', [0.8906, 0.5575, 0.893, 0.5612, 0.8885, 0.5678, 0.8862, 0.564, 0.8862, 0.5336, 0.8886, 0.5341, 0.8871, 0.538, 0.8852, 0.5387, 0.8453, 0.6291, 0.8352, 0.6253, 0.8384, 0.6233, 0.8493, 0.6264, 0.8845, 0.5559, 0.8901, 0.5423, 0.894, 0.543, 0.8882, 0.5542, 0.8626, 0.5659, 0.8609, 0.5687, 0.8566, 0.5682, 0.8554, 0.5656, 0.8926, 0.5355, 0.8933, 0.5342, 0.8932, 0.5382, 0.8921, 0.5384, 0.8555, 0.6316, 0.8553, 0.6329, 0.8539, 0.6323, 0.8541, 0.6311, 0.893, 0.5612, 0.8942, 0.5637, 0.8898, 0.5703, 0.8885, 0.5678, 0.8402, 0.6099, 0.8387, 0.6176, 0.8327, 0.6175, 0.8343, 0.6097, 0.8795, 0.5349, 0.8776, 0.5358, 0.8784, 0.5313, 0.8797, 0.5308, 0.8502, 0.5643, 0.8503, 0.5607, 0.8546, 0.5626, 0.8556, 0.5646, 0.8852, 0.5387, 0.8842, 0.5373, 0.8857, 0.5295, 0.8867, 0.5309, 0.8515, 0.5899, 0.8562, 0.5852, 0.8593, 0.5891, 0.8569, 0.5923, 0.859, 0.5905, 0.8614, 0.5914, 0.8619, 0.5944, 0.8596, 0.5937, 0.871, 0.5339, 0.8702, 0.5348, 0.87, 0.5285, 0.8707, 0.5294, 0.8707, 0.5294, 0.87, 0.5285, 0.872, 0.5236, 0.8728, 0.5245, 0.89, 0.5376, 0.8891, 0.5372, 0.8897, 0.5343, 0.8905, 0.5347, 0.8435, 0.5707, 0.8427, 0.5767, 0.8407, 0.5754, 0.8421, 0.5708, 0.8408, 0.5857, 0.8403, 0.5917, 0.839, 0.5912, 0.8386, 0.5864, 0.8536, 0.6221, 0.8543, 0.6174, 0.8564, 0.6182, 0.8556, 0.623, 0.8997, 0.5345, 0.8985, 0.5408, 0.8977, 0.54, 0.8986, 0.5342, 0.8826, 0.5376, 0.8837, 0.5317, 0.8852, 0.5319, 0.884, 0.5382, 0.8818, 0.5304, 0.8806, 0.5369, 0.8798, 0.5364, 0.8802, 0.5309, 0.8713, 0.5583, 0.8709, 0.5539, 0.8717, 0.553, 0.8722, 0.5576, 0.8747, 0.5329, 0.8764, 0.5286, 0.8775, 0.5292, 0.876, 0.5336, 0.8753, 0.5359, 0.8747, 0.5329, 0.876, 0.5336, 0.8761, 0.537, 0.8449, 0.6177, 0.8387, 0.6176, 0.8402, 0.6099, 0.8459, 0.6129, 0.8493, 0.6264, 0.8384, 0.6233, 0.8387, 0.6176, 0.8449, 0.6177, 0.8484, 0.6217, 0.8513, 0.6202, 0.8521, 0.6167, 0.8543, 0.6174, 0.8536, 0.6221, 0.8493, 0.6264, 0.8484, 0.6217, 0.8513, 0.6202, 0.8536, 0.6221, 0.8532, 0.6261, 0.8906, 0.5575, 0.8935, 0.5519, 0.8957, 0.5557, 0.893, 0.5612, 0.8764, 0.5286, 0.8747, 0.5329, 0.8737, 0.5321, 0.8756, 0.5283, 0.8882, 0.5542, 0.894, 0.543, 0.8946, 0.5454, 0.8935, 0.5519, 0.8906, 0.5575, 0.8968, 0.5435, 0.8946, 0.5454, 0.894, 0.543, 0.896, 0.5398, 0.8975, 0.5417, 0.8737, 0.5407, 0.8697, 0.5459, 0.8692, 0.5378, 0.8718, 0.5354, 0.8689, 0.5343, 0.8672, 0.5323, 0.8699, 0.526, 0.87, 0.5283, 0.8503, 0.5607, 0.8502, 0.5643, 0.8475, 0.5648, 0.8478, 0.5613, 0.8692, 0.5378, 0.8697, 0.5459, 0.8656, 0.5468, 0.8651, 0.5387, 0.8675, 0.5677, 0.8564, 0.5635, 0.8563, 0.5609, 0.8664, 0.5646, 0.8352, 0.6253, 0.8327, 0.6175, 0.8387, 0.6176, 0.8384, 0.6233, 0.8609, 0.5687, 0.8626, 0.5659, 0.8679, 0.5699, 0.8661, 0.5718, 0.8882, 0.5542, 0.8906, 0.5575, 0.8862, 0.564, 0.8845, 0.5559, 0.8472, 0.5887, 0.8441, 0.5895, 0.8447, 0.5877, 0.8458, 0.5866, 0.877, 0.5353, 0.8765, 0.5354, 0.8771, 0.5327, 0.8783, 0.5316, 0.8973, 0.5362, 0.8982, 0.5362, 0.8974, 0.5404, 0.8961, 0.539, 0.861, 0.5566, 0.8586, 0.556, 0.8599, 0.5528, 0.8624, 0.5533, 0.8461, 0.586, 0.8498, 0.5827, 0.8561, 0.583, 0.8562, 0.5852, 0.8515, 0.5899, 0.8472, 0.5887, 0.8458, 0.5866, 0.8742, 0.5297, 0.8727, 0.5357, 0.8713, 0.5331, 0.872, 0.5287, 0.8403, 0.5917, 0.8428, 0.5899, 0.8437, 0.5925, 0.8412, 0.5944, 0.8408, 0.5857, 0.8431, 0.5845, 0.8461, 0.586, 0.8458, 0.5866, 0.8447, 0.5877, 0.8421, 0.5869, 0.8428, 0.5899, 0.8403, 0.5917, 0.8602, 0.5589, 0.8578, 0.5583, 0.8586, 0.556, 0.861, 0.5566, 0.8752, 0.5415, 0.8739, 0.5482, 0.8709, 0.5539, 0.8709, 0.5539, 0.8706, 0.5502, 0.8697, 0.5459, 0.8737, 0.5407, 0.8709, 0.5539, 0.8713, 0.5583, 0.8708, 0.56, 0.8666, 0.559, 0.8688, 0.5559, 0.8703, 0.5575, 0.8706, 0.5542, 0.8709, 0.5539, 0.8515, 0.5899, 0.8569, 0.5923, 0.8544, 0.5994, 0.8491, 0.597, 0.8959, 0.5398, 0.8944, 0.5392, 0.8955, 0.5366, 0.8963, 0.537, 0.8783, 0.5316, 0.8771, 0.5327, 0.8776, 0.5299, 0.8788, 0.5287, 0.8688, 0.5559, 0.8666, 0.559, 0.8649, 0.557, 0.8671, 0.5539, 0.891, 0.538, 0.89, 0.5374, 0.8906, 0.5344, 0.8915, 0.535, 0.8706, 0.5542, 0.8694, 0.5538, 0.8706, 0.5502, 0.8709, 0.5539, 0.8731, 0.5254, 0.8749, 0.5258, 0.8742, 0.5297, 0.872, 0.5287, 0.5292, 0.5635, 0.5292, 0.5718, 0.5261, 0.5718, 0.526, 0.5652, 0.8931, 0.5388, 0.8936, 0.5363, 0.895, 0.5359, 0.8946, 0.5382, 0.522, 0.5745, 0.5235, 0.5728, 0.5235, 0.5773, 0.522, 0.5791, 0.522, 0.5728, 0.522, 0.5778, 0.5195, 0.5782, 0.5195, 0.5731, 0.5303, 0.5653, 0.5315, 0.5635, 0.5315, 0.5673, 0.5303, 0.5691, 0.526, 0.5772, 0.5271, 0.5733, 0.5286, 0.5767, 0.5275, 0.5806, 0.5292, 0.5764, 0.5292, 0.5726, 0.5301, 0.5742, 0.5304, 0.5756, 0.5292, 0.5802, 0.5292, 0.5764, 0.5304, 0.5756, 0.5301, 0.5797, 0.526, 0.5718, 0.5283, 0.5734, 0.5286, 0.5767, 0.5271, 0.5733, 0.5314, 0.5726, 0.5313, 0.5774, 0.5304, 0.5777, 0.5304, 0.5731, 0.5241, 0.5635, 0.5234, 0.5716, 0.5203, 0.5728, 0.5201, 0.5681, 0.526, 0.5659, 0.5258, 0.5724, 0.5241, 0.5723, 0.5244, 0.5635, 0.5258, 0.5724, 0.526, 0.5753, 0.5249, 0.5773, 0.5241, 0.5723, 0.5195, 0.5635, 0.5238, 0.5643, 0.5241, 0.5635, 0.5201, 0.5681, 0.5303, 0.5664, 0.5303, 0.5726, 0.5292, 0.5684, 0.5292, 0.5635])
me_plane_001.materials.append(mat_material_001)
me_plane_001.update()

# ---- objects
ob_ground_col = bpy.data.objects.new('ground-col', me_plane)
ob_skull_col = bpy.data.objects.new('skull-col', me_plane_001)

# ---- transforms, parenting, visibility, modifiers, constraints
ob_ground_col.location = (0.2771, 0.2228, -0.06269)
ob_ground_col.scale = (6.434, 6.434, 6.434)
_m = ob_ground_col.modifiers.new('Smooth by Angle', 'NODES')
_m.node_group = ng_smooth_by_angle
_gi = [s.identifier for s in ng_smooth_by_angle.interface.items_tree if s.item_type == 'SOCKET' and s.in_out == 'INPUT']
_m[_gi[1]] = 0.8936  # 'Angle'
_m.use_pin_to_last = True
_m.show_group_selector = False
ob_skull_col.location = (-0.1871, -0.2712, 0.1359)
ob_skull_col.scale = (6.434, 6.434, 6.434)
_m = ob_skull_col.modifiers.new('Smooth by Angle', 'NODES')
_m.node_group = ng_smooth_by_angle
_gi = [s.identifier for s in ng_smooth_by_angle.interface.items_tree if s.item_type == 'SOCKET' and s.in_out == 'INPUT']
_m[_gi[1]] = 0.9051  # 'Angle'
_m.use_pin_to_last = True
_m.show_group_selector = False

# ---- collection membership
col_collection.objects.link(ob_ground_col)
col_collection.objects.link(ob_skull_col)

# ---- scene / render settings (as saved in the file)
scene.frame_start = 1; scene.frame_end = 250; scene.frame_set(1)
scene.render.engine = 'BLENDER_EEVEE_NEXT'
scene.render.bake_bias = 0.0
scene.render.bake_samples = 0
scene.cycles.sampling_pattern = 'TABULATED_SOBOL'
scene.eevee.use_volume_custom_range = False
scene.eevee.fast_gi_thickness_far = 0.0
bpy.context.view_layer.update()

# ---- added for rendering (the .blend has no active camera and no usable light): camera, sun
cam_auto = bpy.data.cameras.new('AutoCamera')
cam_auto.lens = 50.0
cam_auto.sensor_width = 36.0
cam_auto.clip_end = 1000.0
ob_auto_camera = bpy.data.objects.new('AutoCamera', cam_auto)
scene.collection.objects.link(ob_auto_camera)
ob_auto_camera.location = (11.0743, -13.6886, 10.3628)
ob_auto_camera.rotation_euler = (1.09748, -7.21219e-08, 0.694738)
scene.camera = ob_auto_camera
light_auto_sun = bpy.data.lights.new('AutoSun', 'SUN')
light_auto_sun.energy = 3.0
light_auto_sun.angle = 0.0523599
ob_auto_sun = bpy.data.objects.new('AutoSun', light_auto_sun)
scene.collection.objects.link(ob_auto_sun)
ob_auto_sun.rotation_euler = (0.872665, 0.174533, 0.523599)
bpy.context.view_layer.update()
